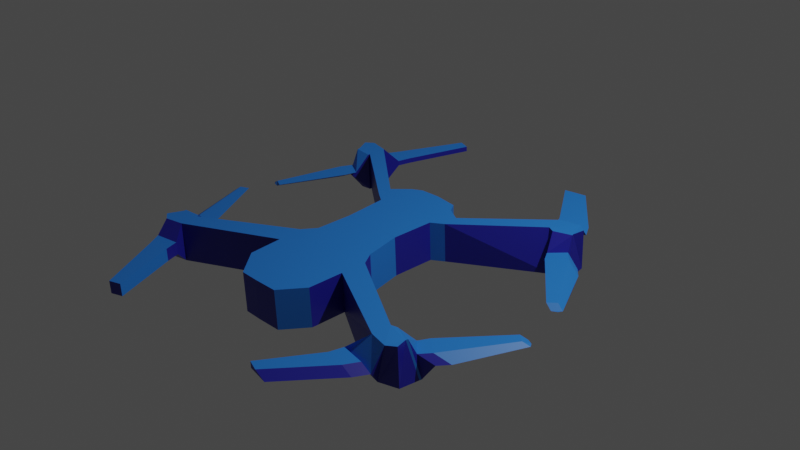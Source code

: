 # Source: coloreddrone.blend  (saved by Blender 2.92.15; exported with 4.5.12 LTS)
import bpy
from mathutils import Matrix  # noqa: F401  (used for matrix-valued properties, if any)

bpy.ops.wm.read_factory_settings(use_empty=True)
scene = bpy.context.scene
scene.name = 'Scene'

# ---- collections
col_collection = bpy.data.collections.new('Collection'); scene.collection.children.link(col_collection)

# ---- materials (node trees are filled in below, after node groups)
mat_material = bpy.data.materials.new('Material')
mat_material.alpha_threshold = 0.0
mat_material.use_transparent_shadow = False
mat_material.line_color = (0.0, 0.0, 0.0, 1.0)
mat_material_001 = bpy.data.materials.new('Material.001')
mat_material_001.use_transparent_shadow = False

# ---- material node trees
mat_material.use_nodes = True; mat_material.node_tree.nodes.clear()
_N = mat_material.node_tree.nodes; _L = mat_material.node_tree.links
n0 = _N.new('ShaderNodeOutputMaterial'); n0.name = 'Material Output'; n0.location = (300, 300)
n1 = _N.new('ShaderNodeBsdfPrincipled'); n1.name = 'Principled BSDF'; n1.location = (10, 300)
n1.distribution = 'GGX'
n1.subsurface_method = 'BURLEY'
n1.inputs[0].default_value = (0.01764, 0.01764, 0.3185, 1.0)
n1.inputs[2].default_value = 0.4
n1.inputs[3].default_value = 1.45
n1.inputs[27].default_value = (0.0, 0.0, 0.0, 1.0)
n1.inputs[28].default_value = 1.0
_L.new(n1.outputs[0], n0.inputs[0])
n0.is_active_output = True
mat_material_001.use_nodes = True; mat_material_001.node_tree.nodes.clear()
_N = mat_material_001.node_tree.nodes; _L = mat_material_001.node_tree.links
n0 = _N.new('ShaderNodeBsdfPrincipled'); n0.name = 'Principled BSDF'; n0.location = (10, 300)
n0.distribution = 'GGX'
n0.subsurface_method = 'BURLEY'
n0.inputs[0].default_value = (0.01764, 0.1981, 0.7084, 1.0)
n0.inputs[3].default_value = 1.45
n0.inputs[27].default_value = (0.0, 0.0, 0.0, 1.0)
n0.inputs[28].default_value = 1.0
n1 = _N.new('ShaderNodeOutputMaterial'); n1.name = 'Material Output'; n1.location = (300, 300)
_L.new(n0.outputs[0], n1.inputs[0])
n1.is_active_output = True

# ---- world
world_world = bpy.data.worlds.new('World'); scene.world = world_world
world_world.use_nodes = True; world_world.node_tree.nodes.clear()
_N = world_world.node_tree.nodes; _L = world_world.node_tree.links
n0 = _N.new('ShaderNodeOutputWorld'); n0.name = 'World Output'; n0.location = (300, 300)
n1 = _N.new('ShaderNodeBackground'); n1.name = 'Background'; n1.location = (10, 300)
n1.inputs[0].default_value = (0.05088, 0.05088, 0.05088, 1.0)
_L.new(n1.outputs[0], n0.inputs[0])
n0.is_active_output = True
world_world.color = (0.05088, 0.05088, 0.05088)
world_world.use_sun_shadow = False
world_world.sun_shadow_jitter_overblur = 0.0

# ---- cameras
cam_camera = bpy.data.cameras.new('Camera')
cam_camera.clip_end = 100.0
cam_camera.ortho_scale = 7.314

# ---- lights
light_light = bpy.data.lights.new('Light', 'POINT')
light_light.transmission_factor = 0.0
light_light.energy = 1000.0
light_light.shadow_soft_size = 0.1
light_light.shadow_maximum_resolution = 0.006
light_light.use_absolute_resolution = True

# ---- meshes
me_cube = bpy.data.meshes.new('Cube')
me_cube.from_pydata([(0.7362, 0.5586, 1.051), (0.7362, 0.1304, 1.051), (-0.6031, 0.5586, 1.051), (-0.6031, 0.1304, 1.051), (0.8206, 0.1304, 3.183), (-0.7453, 0.1304, 3.127), (0.8206, 0.5586, 3.183), (-0.7453, 0.5586, 3.127), (-0.799, 0.5586, 1.437), (0.8842, 0.5586, 1.437), (0.8842, 0.1304, 1.437), (-0.799, 0.1304, 1.437), (0.4762, 0.1304, 3.856), (-0.3361, 0.1304, 3.865), (0.4762, 0.5586, 3.856), (-0.3361, 0.5586, 3.865), (-0.7759, 0.5586, 2.163), (0.8512, 0.5586, 2.163), (0.8512, 0.1304, 2.163), (-0.7759, 0.1304, 2.163), (-2.502, 0.1304, 3.47), (-2.525, 0.1304, 2.93), (-2.525, 0.5586, 2.93), (-2.502, 0.5586, 3.47), (2.301, 0.1304, 3.47), (2.716, 0.1159, 2.669), (2.525, 0.5586, 2.93), (2.502, 0.5586, 3.47), (3.016, 0.1304, 3.42), (3.055, 0.1179, 2.837), (2.961, 0.5514, 3.089), (3.016, 0.5586, 3.42), (0.0, 0.1304, 1.051), (0.0, 0.5586, 1.051), (0.0, 0.1304, 3.136), (0.0, 0.5586, 3.136), (0.0, 0.1304, 1.363), (0.0, 0.5586, 1.363), (0.0, 0.1304, 3.873), (0.0, 0.5586, 3.873), (0.0, 0.1304, 2.126), (0.0, 0.5586, 2.126), (2.859, 0.5586, 3.589), (2.658, 0.1304, 3.589), (2.913, 0.118, 2.702), (2.728, 0.117, 2.611), (2.071, 0.3968, 4.238), (2.071, 0.3267, 4.238), (2.463, 0.3968, 4.357), (2.664, 0.3267, 4.357), (2.606, 0.3968, 3.973), (2.807, 0.3267, 3.973), (2.145, 0.3267, 3.854), (2.145, 0.3968, 3.854), (1.425, 0.3968, 5.719), (1.425, 0.3267, 5.719), (1.645, 0.3968, 5.838), (1.846, 0.3267, 5.838), (2.634, 0.551, 2.862), (3.066, 0.119, 2.779), (2.973, 0.552, 3.031), (2.925, 0.1191, 2.644), (3.292, 0.3037, 2.67), (3.006, 0.3721, 2.816), (3.202, 0.3031, 2.453), (3.035, 0.3014, 2.293), (2.749, 0.3698, 2.438), (3.453, 0.3068, 2.391), (3.166, 0.3752, 2.536), (3.362, 0.3062, 2.174), (3.144, 0.3034, 2.002), (2.858, 0.3718, 2.148), (4.019, 0.3352, 0.6827), (3.886, 0.367, 0.7502), (3.977, 0.3349, 0.582), (3.876, 0.3337, 0.5024), (3.743, 0.3654, 0.5699), (0.6095, 0.1304, 0.0008506), (0.6095, 0.5586, 0.0008506), (-0.5623, 0.5586, 0.0008506), (-0.5623, 0.1304, 0.0008506), (0.6585, 0.5586, -1.22), (0.6585, 0.1304, -1.22), (-0.6031, 0.5586, -1.232), (-0.6031, 0.1304, -1.232), (0.6023, 0.1304, -2.129), (-0.5102, 0.1304, -2.3), (0.6023, 0.5586, -2.129), (-0.5102, 0.5586, -2.3), (-0.799, 0.5586, -1.437), (0.8842, 0.5586, -1.437), (0.8842, 0.1304, -1.437), (-0.799, 0.1304, -1.437), (0.4986, 0.1304, -2.393), (-0.3193, 0.1304, -2.453), (0.4986, 0.5586, -2.393), (-0.3193, 0.5586, -2.453), (-0.8039, 0.5586, -1.885), (0.8706, 0.5586, -1.891), (0.8706, 0.1304, -1.891), (-0.8039, 0.1304, -1.885), (-2.213, 0.1304, -3.638), (-2.236, 0.1304, -3.097), (-2.236, 0.5586, -3.097), (-2.213, 0.5586, -3.638), (2.301, 0.1304, -3.47), (2.461, 0.1159, -2.951), (2.27, 0.5586, -3.212), (2.247, 0.5586, -3.753), (0.0, 0.1304, -1.214), (0.0, 0.5586, -1.214), (0.05597, 0.1304, -2.369), (0.05597, 0.5586, -2.369), (0.0, 0.1304, -1.363), (0.0, 0.5586, -1.363), (0.05597, 0.1304, -2.479), (0.05597, 0.5586, -2.479), (0.0, 0.1304, -2.126), (0.0, 0.5586, -2.126), (0.6095, 0.1304, -0.0008506), (0.6095, 0.5586, -0.0008506), (-0.5623, 0.5586, -0.0008506), (-0.5623, 0.1304, -0.0008506), (0.001254, 0.5586, 0.0), (0.001254, 0.1304, 0.0), (-2.525, 0.1304, 2.93), (-2.879, 0.1304, 2.986), (-2.722, 0.1304, 2.898), (-2.529, 0.1305, 2.869), (-2.883, 0.1305, 2.925), (-2.726, 0.1305, 2.837), (-2.502, 0.1304, 3.47), (-2.525, 0.1304, 2.93), (-2.525, 0.5586, 2.93), (-2.502, 0.5586, 3.47), (-3.016, 0.1304, 3.42), (-2.879, 0.1304, 2.986), (-2.879, 0.5586, 2.986), (-3.016, 0.5586, 3.42), (-2.859, 0.5586, 3.589), (-2.859, 0.1304, 3.589), (-2.722, 0.1304, 2.898), (-2.529, 0.1305, 2.869), (-2.272, 0.2937, 4.238), (-2.272, 0.4298, 4.238), (-2.664, 0.2937, 4.357), (-2.664, 0.4298, 4.357), (-2.807, 0.2937, 3.973), (-2.807, 0.4298, 3.973), (-2.346, 0.4298, 3.854), (-2.346, 0.2937, 3.854), (-1.822, 0.2937, 6.074), (-1.822, 0.4298, 6.074), (-2.042, 0.2937, 6.193), (-2.042, 0.4298, 6.193), (-2.529, 0.5586, 2.869), (-2.883, 0.1305, 2.925), (-2.883, 0.5586, 2.925), (-2.726, 0.1305, 2.837), (-3.092, 0.3252, 2.735), (-2.888, 0.4026, 2.697), (-2.974, 0.3239, 2.555), (-2.788, 0.3219, 2.458), (-2.584, 0.3993, 2.42), (-3.214, 0.3264, 2.402), (-3.009, 0.4038, 2.364), (-3.096, 0.3251, 2.222), (-2.858, 0.3222, 2.134), (-2.653, 0.3996, 2.097), (-3.562, 0.3465, 0.4579), (-3.468, 0.3824, 0.4403), (-3.508, 0.3459, 0.3744), (-3.397, 0.3445, 0.3336), (-3.302, 0.3804, 0.316), (-2.236, 0.1304, -3.097), (-2.433, 0.1304, -3.066), (-2.24, 0.1305, -3.036), (-2.437, 0.1305, -3.004), (-2.236, 0.1304, -3.097), (-2.236, 0.5586, -3.097), (-2.24, 0.1305, -3.036), (-2.24, 0.5586, -3.036), (-2.213, 0.1304, -3.638), (-2.213, 0.5586, -3.638), (-2.24, 0.1305, -3.036), (-1.983, 0.3339, -4.405), (-1.983, 0.3896, -4.405), (-2.057, 0.3896, -4.022), (-2.057, 0.3339, -4.022), (-1.533, 0.3339, -6.241), (-1.533, 0.3896, -6.241), (-1.753, 0.3339, -6.36), (-1.753, 0.3896, -6.36), (-2.24, 0.5586, -3.036), (-2.499, 0.3196, -2.625), (-2.295, 0.3857, -2.588), (-2.59, 0.1304, -3.153), (-2.433, 0.1304, -3.066), (-2.24, 0.1305, -3.036), (-2.594, 0.1305, -3.092), (-2.437, 0.1305, -3.004), (-2.685, 0.3213, -2.722), (-2.499, 0.3196, -2.625), (-2.295, 0.3857, -2.588), (-2.569, 0.3198, -2.302), (-2.365, 0.386, -2.264), (-1.983, 0.3339, -4.405), (-1.983, 0.3896, -4.405), (-1.533, 0.3339, -6.241), (-1.533, 0.3896, -6.241), (-2.213, 0.1304, -3.638), (-2.236, 0.1304, -3.097), (-2.236, 0.5586, -3.097), (-2.213, 0.5586, -3.638), (-2.727, 0.1304, -3.588), (-2.59, 0.1304, -3.153), (-2.59, 0.5586, -3.153), (-2.727, 0.5586, -3.588), (-2.57, 0.5586, -3.756), (-2.57, 0.1304, -3.756), (-2.433, 0.1304, -3.066), (-1.983, 0.3339, -4.405), (-1.983, 0.3896, -4.405), (-2.375, 0.3339, -4.524), (-2.375, 0.3896, -4.524), (-2.518, 0.3339, -4.14), (-2.518, 0.3896, -4.14), (-2.057, 0.3896, -4.022), (-2.057, 0.3339, -4.022), (-1.533, 0.3339, -6.241), (-1.533, 0.3896, -6.241), (-1.753, 0.3339, -6.36), (-1.753, 0.3896, -6.36), (-2.24, 0.5586, -3.036), (-2.594, 0.1305, -3.092), (-2.594, 0.5586, -3.092), (-2.437, 0.1305, -3.004), (-2.803, 0.3224, -2.902), (-2.599, 0.3885, -2.864), (-2.685, 0.3213, -2.722), (-2.499, 0.3196, -2.625), (-2.295, 0.3857, -2.588), (-2.925, 0.3235, -2.57), (-2.721, 0.3896, -2.532), (-2.807, 0.3223, -2.39), (-2.569, 0.3198, -2.302), (-2.365, 0.386, -2.264), (-3.274, 0.3406, -0.6251), (-3.179, 0.3713, -0.6076), (-3.219, 0.3401, -0.5416), (-3.108, 0.3389, -0.5008), (-3.014, 0.3696, -0.4833), (2.461, 0.1159, -2.951), (2.27, 0.5586, -3.212), (2.473, 0.117, -2.893), (2.379, 0.551, -3.144), (2.706, 0.5514, -3.371), (2.761, 0.5586, -3.703), (2.604, 0.5586, -3.871), (1.816, 0.3443, -4.52), (1.816, 0.3791, -4.52), (1.89, 0.3791, -4.137), (1.89, 0.3443, -4.137), (2.301, 0.1304, -3.47), (2.461, 0.1159, -2.951), (2.247, 0.5586, -3.753), (2.761, 0.1304, -3.703), (2.799, 0.1179, -3.12), (2.604, 0.5586, -3.871), (2.403, 0.1304, -3.871), (2.658, 0.118, -2.984), (2.473, 0.117, -2.893), (1.816, 0.3443, -4.52), (1.816, 0.3791, -4.52), (2.208, 0.3443, -4.639), (2.409, 0.3791, -4.639), (2.351, 0.3443, -4.255), (2.551, 0.3791, -4.255), (1.89, 0.3791, -4.137), (1.89, 0.3443, -4.137), (1.17, 0.3443, -6.001), (1.17, 0.3791, -6.001), (1.39, 0.3443, -6.12), (1.591, 0.3791, -6.12), (2.379, 0.551, -3.144), (2.811, 0.119, -3.062), (2.669, 0.1191, -2.926), (3.037, 0.3031, -2.952), (3.202, 0.3023, -2.453), (2.78, 0.2998, -2.575), (2.493, 0.3961, -2.721), (3.197, 0.3074, -2.673), (3.362, 0.3066, -2.174), (2.889, 0.3027, -2.285), (2.602, 0.3989, -2.43), (3.722, 0.347, -0.8643), (3.621, 0.3452, -0.7846), (3.488, 0.3899, -0.8521), (2.27, 0.5586, -3.212), (2.247, 0.5586, -3.753), (2.761, 0.1304, -3.703), (2.799, 0.1179, -3.12), (2.706, 0.5514, -3.371), (2.761, 0.5586, -3.703), (2.604, 0.5586, -3.871), (2.403, 0.1304, -3.871), (1.816, 0.3791, -4.52), (2.409, 0.3791, -4.639), (2.551, 0.3791, -4.255), (1.89, 0.3791, -4.137), (1.17, 0.3443, -6.001), (1.17, 0.3791, -6.001), (1.39, 0.3443, -6.12), (1.591, 0.3791, -6.12), (2.379, 0.551, -3.144), (2.811, 0.119, -3.062), (2.718, 0.552, -3.313), (3.037, 0.3031, -2.952), (2.75, 0.3993, -3.098), (2.493, 0.3961, -2.721), (3.197, 0.3074, -2.673), (2.911, 0.4037, -2.819), (3.362, 0.3066, -2.174), (2.602, 0.3989, -2.43), (3.764, 0.3474, -0.965), (3.631, 0.3921, -1.032), (3.722, 0.347, -0.8643), (3.621, 0.3452, -0.7846), (3.488, 0.3899, -0.8521)], [], [(124, 32, 3, 80), (77, 78, 0, 1), (124, 77, 1, 32), (80, 3, 2, 79), (41, 16, 7, 35), (7, 5, 13, 15), (9, 26, 25, 10), (16, 19, 5, 7), (17, 6, 4, 18), (33, 37, 9, 0), (2, 3, 11, 8), (39, 38, 12, 14), (33, 2, 8, 37), (39, 15, 13, 38), (43, 28, 31, 42), (35, 7, 15, 39), (35, 39, 14, 6), (11, 19, 20, 21), (18, 24, 27, 17), (37, 8, 16, 41), (19, 16, 23, 20), (8, 11, 21, 22), (16, 8, 22, 23), (25, 44, 43, 24), (30, 31, 28, 29), (31, 30, 42), (44, 29, 28, 43), (52, 47, 49, 51), (51, 49, 48, 50), (49, 57, 56, 48), (27, 42, 26), (27, 52, 51, 42), (43, 50, 53, 24), (50, 48, 46, 53), (53, 46, 47, 52), (37, 41, 17, 9), (11, 36, 40, 19), (17, 27, 26, 9), (10, 25, 24, 18), (19, 40, 34, 5), (5, 34, 38, 13), (79, 2, 33, 123), (0, 9, 10, 1), (6, 14, 12, 4), (41, 35, 6, 17), (3, 32, 36, 11), (24, 53, 52, 27), (42, 51, 50, 43), (54, 56, 57, 55), (48, 56, 54, 46), (47, 55, 57, 49), (46, 54, 55, 47), (25, 45, 61, 44), (60, 63, 66, 58), (44, 61, 59, 29), (30, 60, 58, 26), (26, 42, 30), (26, 58, 45, 25), (29, 59, 60, 30), (65, 70, 69, 64), (58, 66, 65, 45), (61, 64, 62, 59), (45, 65, 64, 61), (59, 62, 63, 60), (68, 73, 76, 71), (64, 69, 67, 62), (63, 68, 71, 66), (66, 71, 70, 65), (62, 67, 68, 63), (76, 73, 72, 74, 75), (71, 76, 75, 70), (67, 72, 73, 68), (70, 75, 74, 69), (69, 74, 72, 67), (10, 18, 40, 36), (18, 4, 34, 40), (4, 12, 38, 34), (78, 123, 33, 0), (1, 10, 36, 32), (124, 122, 84, 109), (119, 82, 81, 120), (124, 109, 82, 119), (122, 121, 83, 84), (118, 112, 88, 97), (88, 96, 94, 86), (90, 91, 106, 107), (97, 88, 86, 100), (98, 99, 85, 87), (110, 81, 90, 114), (83, 89, 92, 84), (116, 95, 93, 115), (110, 114, 89, 83), (116, 115, 94, 96), (112, 116, 96, 88), (112, 87, 95, 116), (92, 102, 101, 100), (99, 98, 108, 105), (114, 118, 97, 89), (100, 101, 104, 97), (89, 103, 102, 92), (97, 104, 103, 89), (114, 90, 98, 118), (92, 100, 117, 113), (98, 90, 107, 108), (91, 99, 105, 106), (100, 86, 111, 117), (86, 94, 115, 111), (121, 123, 110, 83), (81, 82, 91, 90), (87, 85, 93, 95), (118, 98, 87, 112), (84, 92, 113, 109), (91, 113, 117, 99), (99, 117, 111, 85), (85, 111, 115, 93), (120, 81, 110, 123), (82, 109, 113, 91), (125, 127, 130, 128), (127, 126, 129, 130), (140, 139, 138, 135), (137, 136, 135, 138), (138, 139, 137), (141, 140, 135, 136), (132, 131, 140, 141), (134, 133, 139), (148, 147, 145, 146), (146, 145, 153, 154), (150, 149, 144, 143), (147, 150, 143, 145), (149, 148, 146, 144), (134, 139, 148, 149), (140, 131, 150, 147), (131, 134, 149, 150), (139, 140, 147, 148), (151, 152, 154, 153), (145, 143, 151, 153), (144, 146, 154, 152), (143, 144, 152, 151), (157, 155, 163, 160), (137, 133, 155, 157), (133, 137, 139), (133, 132, 142, 155), (136, 137, 157, 156), (162, 161, 166, 167), (155, 142, 162, 163), (158, 156, 159, 161), (142, 158, 161, 162), (156, 157, 160, 159), (165, 168, 173, 170), (161, 159, 164, 166), (160, 163, 168, 165), (163, 162, 167, 168), (159, 160, 165, 164), (173, 172, 171, 169, 170), (168, 167, 172, 173), (164, 165, 170, 169), (167, 166, 171, 172), (166, 164, 169, 171), (174, 176, 177, 175), (179, 181, 180, 178), (188, 185, 186, 187), (182, 188, 187, 183), (189, 191, 192, 190), (193, 195, 194, 184), (197, 200, 199, 196), (198, 202, 201, 200), (203, 205, 204, 202), (206, 208, 209, 207), (219, 214, 217, 218), (216, 217, 214, 215), (217, 216, 218), (220, 215, 214, 219), (211, 220, 219, 210), (213, 218, 212), (226, 224, 223, 225), (224, 232, 231, 223), (225, 223, 221, 228), (227, 222, 224, 226), (213, 227, 226, 218), (219, 225, 228, 210), (218, 226, 225, 219), (223, 231, 229, 221), (222, 230, 232, 224), (235, 238, 241, 233), (216, 235, 233, 212), (212, 218, 216), (215, 234, 235, 216), (240, 245, 244, 239), (236, 239, 237, 234), (234, 237, 238, 235), (243, 248, 251, 246), (239, 244, 242, 237), (238, 243, 246, 241), (237, 242, 243, 238), (251, 248, 247, 249, 250), (246, 251, 250, 245), (242, 247, 248, 243), (245, 250, 249, 244), (244, 249, 247, 242), (253, 252, 254, 255), (257, 258, 256), (262, 261, 260, 259), (264, 263, 269, 270), (270, 269, 266, 267), (277, 276, 274, 275), (275, 274, 282, 283), (269, 263, 279, 276), (276, 279, 272, 274), (263, 265, 278, 279), (268, 269, 276, 277), (274, 272, 280, 282), (272, 273, 281, 280), (264, 270, 286, 271), (270, 267, 285, 286), (289, 288, 292, 293), (284, 271, 289, 290), (286, 285, 287, 288), (271, 286, 288, 289), (288, 287, 291, 292), (290, 289, 293, 294), (294, 293, 296, 297), (293, 292, 295, 296), (305, 304, 303, 300), (302, 301, 300, 303), (309, 308, 307, 306), (299, 298, 304), (299, 304, 308, 309), (310, 311, 313, 312), (306, 307, 313, 311), (316, 314, 319, 318), (302, 298, 314, 316), (298, 302, 304), (301, 302, 316, 315), (315, 316, 318, 317), (321, 323, 328, 325), (318, 319, 323, 321), (317, 318, 321, 320), (328, 327, 326, 324, 325), (320, 321, 325, 324), (322, 320, 324, 326)])
me_cube.polygons.foreach_set('material_index', [0, 1, 0, 1, 1, 0, 1, 1, 0, 1, 1, 0, 1, 0, 0, 1, 1, 0, 0, 1, 0, 1, 1, 0, 0, 1, 0, 0, 0, 0, 1, 1, 0, 1, 1, 1, 0, 1, 0, 0, 0, 1, 0, 1, 1, 0, 1, 0, 0, 1, 0, 1, 0, 1, 0, 1, 1, 1, 1, 0, 1, 0, 1, 0, 1, 0, 1, 0, 0, 1, 1, 1, 1, 0, 0, 0, 0, 1, 1, 0, 0, 0, 1, 1, 1, 0, 1, 1, 1, 0, 1, 1, 1, 1, 1, 0, 1, 1, 1, 0, 1, 1, 0, 1, 1, 0, 0, 1, 1, 1, 1, 0, 0, 0, 1, 1, 0, 0, 0, 0, 1, 1, 0, 0, 1, 0, 0, 0, 0, 1, 0, 0, 0, 0, 0, 0, 1, 1, 1, 1, 1, 0, 1, 0, 1, 0, 0, 1, 1, 0, 1, 0, 1, 1, 1, 1, 1, 1, 0, 0, 0, 0, 1, 0, 0, 0, 0, 0, 1, 1, 1, 0, 0, 1, 1, 1, 0, 1, 1, 0, 1, 1, 1, 1, 1, 1, 1, 0, 0, 1, 1, 0, 1, 1, 1, 1, 1, 0, 1, 0, 1, 1, 0, 0, 0, 0, 0, 0, 1, 0, 0, 1, 0, 0, 0, 1, 0, 0, 0, 0, 0, 0, 0, 0, 1, 1, 1, 1, 1, 0, 1, 1, 0, 0, 1, 1, 1, 1, 1, 0])
_uv = me_cube.uv_layers.new(name='UVMap')
_uv.uv.foreach_set('vector', [0.5081, 0.3819, 0.625, 0.3827, 0.625, 0.5, 0.5081, 0.5, 0.2581, 0.5, 0.2581, 0.75, 0.375, 0.75, 0.375, 0.5, 0.5081, 0.3819, 0.5081, 0.5, 0.625, 0.5, 0.625, 0.3827, 0.2581, 0.5, 0.375, 0.5, 0.375, 0.75, 0.2581, 0.75, 0.625, 0.8692, 0.625, 0.75, 0.625, 0.75, 0.625, 0.8668, 0.375, 0.75, 0.375, 0.5, 0.375, 0.5, 0.375, 0.75, 0.375, 0.75, 0.375, 0.75, 0.375, 0.5, 0.375, 0.5, 0.375, 0.75, 0.375, 0.5, 0.375, 0.5, 0.375, 0.75, 0.375, 0.75, 0.375, 0.75, 0.375, 0.5, 0.375, 0.5, 0.625, 0.8673, 0.625, 0.8709, 0.625, 0.75, 0.625, 0.75, 0.375, 0.75, 0.375, 0.5, 0.375, 0.5, 0.375, 0.75, 0.7658, 0.5, 0.7658, 0.75, 0.875, 0.75, 0.875, 0.5, 0.625, 0.8673, 0.625, 0.75, 0.625, 0.75, 0.625, 0.8709, 0.7658, 0.5, 0.875, 0.5, 0.875, 0.75, 0.7658, 0.75, 0.375, 0.5, 0.375, 0.5, 0.375, 0.75, 0.375, 0.75, 0.625, 0.8668, 0.625, 0.75, 0.625, 0.75, 0.625, 0.8592, 0.625, 0.8668, 0.625, 0.8592, 0.625, 0.75, 0.625, 0.75, 0.625, 0.5, 0.625, 0.5, 0.625, 0.5, 0.625, 0.5, 0.375, 0.5, 0.375, 0.5, 0.375, 0.75, 0.375, 0.75, 0.625, 0.8709, 0.625, 0.75, 0.625, 0.75, 0.625, 0.8692, 0.375, 0.5, 0.375, 0.75, 0.375, 0.75, 0.375, 0.5, 0.375, 0.75, 0.375, 0.5, 0.375, 0.5, 0.375, 0.75, 0.625, 0.75, 0.625, 0.75, 0.625, 0.75, 0.625, 0.75, 0.625, 0.5, 0.625, 0.5, 0.625, 0.5, 0.625, 0.5, 0.375, 0.75, 0.375, 0.75, 0.375, 0.5, 0.375, 0.5, 0.625, 0.75, 0.625, 0.75, 0.625, 0.75, 0.625, 0.5, 0.625, 0.5, 0.625, 0.5, 0.625, 0.5, 0.625, 0.75, 0.625, 0.75, 0.625, 0.75, 0.625, 0.75, 0.375, 0.75, 0.375, 0.75, 0.375, 0.5, 0.375, 0.5, 0.375, 0.75, 0.375, 0.75, 0.375, 0.5, 0.375, 0.5, 0.625, 0.75, 0.625, 0.75, 0.625, 0.75, 0.625, 0.75, 0.625, 0.75, 0.625, 0.75, 0.625, 0.75, 0.625, 0.5, 0.625, 0.5, 0.625, 0.5, 0.625, 0.5, 0.625, 0.5, 0.625, 0.5, 0.625, 0.5, 0.625, 0.5, 0.375, 0.5, 0.375, 0.5, 0.375, 0.75, 0.375, 0.75, 0.625, 0.8709, 0.625, 0.8692, 0.625, 0.75, 0.625, 0.75, 0.625, 0.5, 0.625, 0.3791, 0.625, 0.3808, 0.625, 0.5, 0.625, 0.75, 0.625, 0.75, 0.625, 0.75, 0.625, 0.75, 0.625, 0.5, 0.625, 0.5, 0.625, 0.5, 0.625, 0.5, 0.625, 0.5, 0.625, 0.3808, 0.625, 0.3832, 0.625, 0.5, 0.625, 0.5, 0.625, 0.3832, 0.625, 0.3908, 0.625, 0.5, 0.5081, 0.75, 0.625, 0.75, 0.625, 0.8673, 0.5081, 0.8681, 0.375, 0.75, 0.375, 0.75, 0.375, 0.5, 0.375, 0.5, 0.375, 0.75, 0.375, 0.75, 0.375, 0.5, 0.375, 0.5, 0.625, 0.8692, 0.625, 0.8668, 0.625, 0.75, 0.625, 0.75, 0.625, 0.5, 0.625, 0.3827, 0.625, 0.3791, 0.625, 0.5, 0.375, 0.5, 0.375, 0.5, 0.375, 0.75, 0.375, 0.75, 0.375, 0.75, 0.375, 0.75, 0.375, 0.5, 0.375, 0.5, 0.375, 0.5, 0.375, 0.5, 0.375, 0.75, 0.375, 0.75, 0.625, 0.5, 0.625, 0.5, 0.625, 0.5, 0.625, 0.5, 0.625, 0.75, 0.625, 0.75, 0.625, 0.75, 0.625, 0.75, 0.375, 0.5, 0.375, 0.5, 0.375, 0.75, 0.375, 0.75, 0.625, 0.5, 0.625, 0.5, 0.625, 0.5, 0.625, 0.5, 0.625, 0.75, 0.625, 0.75, 0.625, 0.75, 0.625, 0.75, 0.625, 0.5, 0.625, 0.5, 0.625, 0.5, 0.625, 0.5, 0.625, 0.75, 0.625, 0.75, 0.625, 0.75, 0.625, 0.75, 0.625, 0.75, 0.625, 0.75, 0.625, 0.75, 0.375, 0.75, 0.375, 0.75, 0.375, 0.5, 0.375, 0.5, 0.375, 0.5, 0.375, 0.5, 0.375, 0.75, 0.375, 0.75, 0.625, 0.5, 0.625, 0.5, 0.625, 0.5, 0.625, 0.5, 0.375, 0.75, 0.375, 0.75, 0.375, 0.5, 0.375, 0.5, 0.625, 0.5, 0.625, 0.5, 0.625, 0.5, 0.625, 0.5, 0.625, 0.5, 0.625, 0.5, 0.625, 0.5, 0.625, 0.5, 0.375, 0.5, 0.375, 0.5, 0.375, 0.75, 0.375, 0.75, 0.625, 0.75, 0.625, 0.75, 0.625, 0.75, 0.625, 0.75, 0.625, 0.5, 0.625, 0.5, 0.625, 0.5, 0.625, 0.5, 0.625, 0.75, 0.625, 0.75, 0.625, 0.75, 0.625, 0.75, 0.375, 0.75, 0.375, 0.75, 0.375, 0.5, 0.375, 0.5, 0.375, 0.5, 0.375, 0.5, 0.375, 0.75, 0.375, 0.75, 0.375, 0.75, 0.375, 0.75, 0.375, 0.5, 0.375, 0.5, 0.375, 0.5, 0.375, 0.75, 0.375, 0.75, 0.375, 0.5, 0.375, 0.5, 0.375, 0.5, 0.375, 0.5, 0.375, 0.75, 0.375, 0.75, 0.625, 0.5, 0.625, 0.5, 0.625, 0.5, 0.625, 0.5, 0.625, 0.5, 0.625, 0.5, 0.625, 0.5, 0.625, 0.5, 0.625, 0.5, 0.625, 0.5, 0.625, 0.3808, 0.625, 0.3791, 0.625, 0.5, 0.625, 0.5, 0.625, 0.3832, 0.625, 0.3808, 0.625, 0.5, 0.625, 0.5, 0.625, 0.3908, 0.625, 0.3832, 0.5081, 0.75, 0.5081, 0.8681, 0.625, 0.8673, 0.625, 0.75, 0.625, 0.5, 0.625, 0.5, 0.625, 0.3791, 0.625, 0.3827, 0.5081, 0.3819, 0.5081, 0.5, 0.625, 0.5, 0.625, 0.3827, 0.2581, 0.5, 0.375, 0.5, 0.375, 0.75, 0.2581, 0.75, 0.5081, 0.3819, 0.625, 0.3827, 0.625, 0.5, 0.5081, 0.5, 0.2581, 0.5, 0.2581, 0.75, 0.375, 0.75, 0.375, 0.5, 0.625, 0.8692, 0.625, 0.8668, 0.625, 0.75, 0.625, 0.75, 0.375, 0.75, 0.375, 0.75, 0.375, 0.5, 0.375, 0.5, 0.375, 0.75, 0.375, 0.5, 0.375, 0.5, 0.375, 0.75, 0.375, 0.75, 0.375, 0.75, 0.375, 0.5, 0.375, 0.5, 0.375, 0.75, 0.375, 0.5, 0.375, 0.5, 0.375, 0.75, 0.625, 0.8673, 0.625, 0.75, 0.625, 0.75, 0.625, 0.8709, 0.375, 0.75, 0.375, 0.75, 0.375, 0.5, 0.375, 0.5, 0.7658, 0.5, 0.875, 0.5, 0.875, 0.75, 0.7658, 0.75, 0.625, 0.8673, 0.625, 0.8709, 0.625, 0.75, 0.625, 0.75, 0.7658, 0.5, 0.7658, 0.75, 0.875, 0.75, 0.875, 0.5, 0.625, 0.8668, 0.625, 0.8592, 0.625, 0.75, 0.625, 0.75, 0.625, 0.8668, 0.625, 0.75, 0.625, 0.75, 0.625, 0.8592, 0.625, 0.5, 0.625, 0.5, 0.625, 0.5, 0.625, 0.5, 0.375, 0.5, 0.375, 0.75, 0.375, 0.75, 0.375, 0.5, 0.625, 0.8709, 0.625, 0.8692, 0.625, 0.75, 0.625, 0.75, 0.375, 0.5, 0.375, 0.5, 0.375, 0.75, 0.375, 0.75, 0.375, 0.75, 0.375, 0.75, 0.375, 0.5, 0.375, 0.5, 0.625, 0.75, 0.625, 0.75, 0.625, 0.75, 0.625, 0.75, 0.625, 0.8709, 0.625, 0.75, 0.625, 0.75, 0.625, 0.8692, 0.625, 0.5, 0.625, 0.5, 0.625, 0.3808, 0.625, 0.3791, 0.625, 0.75, 0.625, 0.75, 0.625, 0.75, 0.625, 0.75, 0.625, 0.5, 0.625, 0.5, 0.625, 0.5, 0.625, 0.5, 0.625, 0.5, 0.625, 0.5, 0.625, 0.3832, 0.625, 0.3808, 0.625, 0.5, 0.625, 0.5, 0.625, 0.3908, 0.625, 0.3832, 0.5081, 0.75, 0.5081, 0.8681, 0.625, 0.8673, 0.625, 0.75, 0.375, 0.75, 0.375, 0.5, 0.375, 0.5, 0.375, 0.75, 0.375, 0.75, 0.375, 0.5, 0.375, 0.5, 0.375, 0.75, 0.625, 0.8692, 0.625, 0.75, 0.625, 0.75, 0.625, 0.8668, 0.625, 0.5, 0.625, 0.5, 0.625, 0.3791, 0.625, 0.3827, 0.625, 0.5, 0.625, 0.3791, 0.625, 0.3808, 0.625, 0.5, 0.625, 0.5, 0.625, 0.3808, 0.625, 0.3832, 0.625, 0.5, 0.625, 0.5, 0.625, 0.3832, 0.625, 0.3908, 0.625, 0.5, 0.5081, 0.75, 0.625, 0.75, 0.625, 0.8673, 0.5081, 0.8681, 0.625, 0.5, 0.625, 0.3827, 0.625, 0.3791, 0.625, 0.5, 0.625, 0.5, 0.625, 0.5, 0.625, 0.5, 0.625, 0.5, 0.625, 0.5, 0.625, 0.5, 0.625, 0.5, 0.625, 0.5, 0.375, 0.5, 0.375, 0.75, 0.375, 0.75, 0.375, 0.5, 0.375, 0.75, 0.375, 0.5, 0.375, 0.5, 0.375, 0.75, 0.625, 0.75, 0.625, 0.75, 0.625, 0.75, 0.625, 0.5, 0.625, 0.5, 0.625, 0.5, 0.625, 0.5, 0.625, 0.5, 0.625, 0.5, 0.625, 0.5, 0.625, 0.5, 0.625, 0.75, 0.625, 0.75, 0.625, 0.75, 0.375, 0.75, 0.375, 0.5, 0.375, 0.5, 0.375, 0.75, 0.375, 0.75, 0.375, 0.5, 0.375, 0.5, 0.375, 0.75, 0.375, 0.5, 0.375, 0.75, 0.375, 0.75, 0.375, 0.5, 0.625, 0.5, 0.625, 0.5, 0.625, 0.5, 0.625, 0.5, 0.625, 0.75, 0.625, 0.75, 0.625, 0.75, 0.625, 0.75, 0.625, 0.75, 0.625, 0.75, 0.625, 0.75, 0.625, 0.75, 0.625, 0.5, 0.625, 0.5, 0.625, 0.5, 0.625, 0.5, 0.375, 0.5, 0.375, 0.75, 0.375, 0.75, 0.375, 0.5, 0.375, 0.75, 0.375, 0.5, 0.375, 0.5, 0.375, 0.75, 0.375, 0.5, 0.375, 0.75, 0.375, 0.75, 0.375, 0.5, 0.625, 0.5, 0.625, 0.5, 0.625, 0.5, 0.625, 0.5, 0.625, 0.75, 0.625, 0.75, 0.625, 0.75, 0.625, 0.75, 0.375, 0.5, 0.375, 0.75, 0.375, 0.75, 0.375, 0.5, 0.625, 0.75, 0.625, 0.75, 0.625, 0.75, 0.625, 0.75, 0.625, 0.75, 0.625, 0.75, 0.625, 0.75, 0.625, 0.75, 0.625, 0.75, 0.625, 0.75, 0.625, 0.75, 0.375, 0.75, 0.375, 0.5, 0.375, 0.5, 0.375, 0.75, 0.375, 0.5, 0.375, 0.75, 0.375, 0.75, 0.375, 0.5, 0.625, 0.5, 0.625, 0.5, 0.625, 0.5, 0.625, 0.5, 0.375, 0.75, 0.375, 0.5, 0.375, 0.5, 0.375, 0.75, 0.625, 0.5, 0.625, 0.5, 0.625, 0.5, 0.625, 0.5, 0.625, 0.5, 0.625, 0.5, 0.625, 0.5, 0.625, 0.5, 0.375, 0.5, 0.375, 0.75, 0.375, 0.75, 0.375, 0.5, 0.625, 0.75, 0.625, 0.75, 0.625, 0.75, 0.625, 0.75, 0.625, 0.5, 0.625, 0.5, 0.625, 0.5, 0.625, 0.5, 0.625, 0.75, 0.625, 0.75, 0.625, 0.75, 0.625, 0.75, 0.375, 0.75, 0.375, 0.5, 0.375, 0.5, 0.375, 0.75, 0.375, 0.5, 0.375, 0.75, 0.375, 0.75, 0.375, 0.5, 0.375, 0.75, 0.375, 0.5, 0.375, 0.5, 0.375, 0.5, 0.375, 0.75, 0.375, 0.75, 0.375, 0.5, 0.375, 0.5, 0.375, 0.75, 0.375, 0.5, 0.375, 0.75, 0.375, 0.75, 0.375, 0.5, 0.625, 0.5, 0.625, 0.5, 0.625, 0.5, 0.625, 0.5, 0.625, 0.5, 0.625, 0.5, 0.625, 0.5, 0.625, 0.5, 0.625, 0.5, 0.625, 0.5, 0.625, 0.5, 0.625, 0.5, 0.375, 0.75, 0.375, 0.75, 0.375, 0.5, 0.375, 0.5, 0.375, 0.5, 0.375, 0.5, 0.375, 0.75, 0.375, 0.75, 0.375, 0.5, 0.375, 0.5, 0.375, 0.75, 0.375, 0.75, 0.375, 0.5, 0.375, 0.5, 0.375, 0.75, 0.375, 0.75, 0.375, 0.75, 0.375, 0.75, 0.375, 0.5, 0.375, 0.5, 0.625, 0.5, 0.625, 0.5, 0.625, 0.5, 0.625, 0.5, 0.625, 0.5, 0.625, 0.5, 0.625, 0.5, 0.625, 0.5, 0.375, 0.75, 0.375, 0.75, 0.375, 0.5, 0.375, 0.5, 0.375, 0.5, 0.375, 0.5, 0.375, 0.75, 0.375, 0.75, 0.375, 0.5, 0.375, 0.5, 0.375, 0.75, 0.375, 0.75, 0.375, 0.75, 0.375, 0.75, 0.375, 0.5, 0.375, 0.5, 0.625, 0.75, 0.625, 0.75, 0.625, 0.75, 0.625, 0.5, 0.625, 0.5, 0.625, 0.5, 0.625, 0.5, 0.625, 0.5, 0.625, 0.5, 0.625, 0.5, 0.625, 0.5, 0.625, 0.75, 0.625, 0.75, 0.625, 0.75, 0.375, 0.75, 0.375, 0.75, 0.375, 0.5, 0.375, 0.5, 0.375, 0.75, 0.375, 0.75, 0.375, 0.5, 0.375, 0.5, 0.625, 0.5, 0.625, 0.5, 0.625, 0.5, 0.625, 0.5, 0.625, 0.75, 0.625, 0.75, 0.625, 0.75, 0.625, 0.75, 0.625, 0.75, 0.625, 0.75, 0.625, 0.75, 0.625, 0.75, 0.625, 0.5, 0.625, 0.5, 0.625, 0.5, 0.625, 0.5, 0.375, 0.75, 0.375, 0.75, 0.375, 0.5, 0.375, 0.5, 0.625, 0.5, 0.625, 0.5, 0.625, 0.5, 0.625, 0.5, 0.625, 0.75, 0.625, 0.75, 0.625, 0.75, 0.625, 0.75, 0.625, 0.75, 0.625, 0.75, 0.625, 0.75, 0.625, 0.75, 0.625, 0.75, 0.625, 0.75, 0.625, 0.75, 0.625, 0.75, 0.625, 0.75, 0.625, 0.75, 0.625, 0.75, 0.375, 0.5, 0.375, 0.5, 0.375, 0.75, 0.375, 0.75, 0.625, 0.5, 0.625, 0.5, 0.625, 0.5, 0.625, 0.5, 0.625, 0.5, 0.625, 0.5, 0.625, 0.5, 0.625, 0.5, 0.375, 0.5, 0.375, 0.5, 0.375, 0.75, 0.375, 0.75, 0.625, 0.75, 0.625, 0.75, 0.625, 0.75, 0.625, 0.75, 0.625, 0.5, 0.625, 0.5, 0.625, 0.5, 0.625, 0.5, 0.625, 0.75, 0.625, 0.75, 0.625, 0.75, 0.625, 0.75, 0.375, 0.5, 0.375, 0.5, 0.375, 0.75, 0.375, 0.75, 0.375, 0.75, 0.375, 0.75, 0.375, 0.5, 0.375, 0.5, 0.375, 0.5, 0.375, 0.75, 0.375, 0.75, 0.375, 0.5, 0.375, 0.5, 0.375, 0.5, 0.375, 0.5, 0.375, 0.75, 0.375, 0.75, 0.625, 0.5, 0.625, 0.5, 0.625, 0.5, 0.625, 0.5, 0.625, 0.5, 0.625, 0.5, 0.625, 0.5, 0.625, 0.5, 0.375, 0.75, 0.375, 0.5, 0.375, 0.5, 0.375, 0.75, 0.625, 0.75, 0.625, 0.75, 0.625, 0.75, 0.375, 0.5, 0.375, 0.75, 0.375, 0.75, 0.375, 0.5, 0.625, 0.5, 0.625, 0.5, 0.625, 0.5, 0.625, 0.5, 0.625, 0.5, 0.625, 0.5, 0.625, 0.5, 0.625, 0.5, 0.375, 0.75, 0.375, 0.5, 0.375, 0.5, 0.375, 0.75, 0.375, 0.75, 0.375, 0.5, 0.375, 0.5, 0.375, 0.75, 0.625, 0.5, 0.625, 0.5, 0.625, 0.5, 0.625, 0.5, 0.625, 0.5, 0.625, 0.5, 0.625, 0.5, 0.625, 0.5, 0.375, 0.5, 0.375, 0.75, 0.375, 0.75, 0.375, 0.5, 0.375, 0.75, 0.375, 0.5, 0.375, 0.5, 0.375, 0.75, 0.625, 0.5, 0.625, 0.5, 0.625, 0.5, 0.625, 0.5, 0.375, 0.5, 0.375, 0.75, 0.375, 0.75, 0.375, 0.5, 0.625, 0.5, 0.625, 0.5, 0.625, 0.5, 0.625, 0.5, 0.625, 0.5, 0.625, 0.5, 0.625, 0.5, 0.625, 0.5, 0.625, 0.5, 0.625, 0.5, 0.625, 0.5, 0.625, 0.5, 0.375, 0.75, 0.375, 0.5, 0.375, 0.5, 0.375, 0.75, 0.625, 0.5, 0.625, 0.5, 0.625, 0.5, 0.625, 0.5, 0.625, 0.5, 0.625, 0.5, 0.625, 0.5, 0.625, 0.5, 0.625, 0.5, 0.625, 0.5, 0.625, 0.5, 0.625, 0.5, 0.375, 0.75, 0.375, 0.5, 0.375, 0.5, 0.375, 0.75, 0.375, 0.75, 0.375, 0.5, 0.375, 0.5, 0.375, 0.75, 0.625, 0.5, 0.625, 0.5, 0.625, 0.5, 0.625, 0.5, 0.375, 0.5, 0.375, 0.75, 0.375, 0.75, 0.375, 0.5, 0.375, 0.75, 0.375, 0.5, 0.375, 0.5, 0.375, 0.75, 0.625, 0.75, 0.625, 0.75, 0.625, 0.75, 0.625, 0.75, 0.625, 0.75, 0.625, 0.75, 0.625, 0.75, 0.625, 0.75, 0.625, 0.75, 0.625, 0.75, 0.625, 0.75, 0.375, 0.5, 0.375, 0.75, 0.375, 0.75, 0.375, 0.5, 0.625, 0.75, 0.625, 0.75, 0.625, 0.75, 0.625, 0.75, 0.625, 0.75, 0.625, 0.75, 0.625, 0.75, 0.625, 0.75, 0.625, 0.75, 0.625, 0.75, 0.625, 0.75, 0.625, 0.75, 0.625, 0.75, 0.625, 0.75, 0.625, 0.75, 0.375, 0.5, 0.375, 0.75, 0.375, 0.75, 0.375, 0.5, 0.375, 0.5, 0.375, 0.75, 0.375, 0.75, 0.375, 0.5, 0.625, 0.75, 0.625, 0.75, 0.625, 0.75, 0.625, 0.75, 0.625, 0.75, 0.625, 0.75, 0.625, 0.75, 0.625, 0.75, 0.375, 0.5, 0.375, 0.75, 0.375, 0.75, 0.375, 0.5, 0.375, 0.75, 0.375, 0.5, 0.375, 0.5, 0.375, 0.5, 0.375, 0.75, 0.375, 0.5, 0.375, 0.75, 0.375, 0.75, 0.375, 0.5, 0.625, 0.5, 0.625, 0.5, 0.625, 0.5, 0.625, 0.5])
me_cube.materials.append(mat_material)
me_cube.materials.append(mat_material_001)
me_cube.use_remesh_preserve_volume = False
me_cube.use_remesh_preserve_attributes = False
me_cube.use_mirror_vertex_groups = False
me_cube.update()

# ---- objects
ob_cube = bpy.data.objects.new('Cube', me_cube)
ob_light = bpy.data.objects.new('Light', light_light)
ob_camera = bpy.data.objects.new('Camera', cam_camera)
ob_empty = bpy.data.objects.new('Empty', None)

# ---- transforms, parenting, visibility, modifiers, constraints
ob_cube.location = (0.0, -0.3617, -0.5067)
ob_cube.rotation_euler = (-4.669, -0.0, 0.0)
ob_cube.scale = (0.5717, 1.0, 0.3673)
ob_cube.lock_rotations_4d = False
ob_cube.empty_display_type = 'ARROWS'
ob_cube.lineart.crease_threshold = 0.0
ob_light.location = (4.076, 1.005, 5.904)
ob_light.rotation_euler = (0.6503, 0.05522, 1.866)
ob_light.lock_rotations_4d = False
ob_light.empty_display_type = 'ARROWS'
ob_light.color = (0.0, 0.0, 0.0, 0.0)
ob_light.lineart.crease_threshold = 0.0
ob_camera.location = (7.359, -6.926, 4.958)
ob_camera.rotation_euler = (1.109, 0.0, 0.8149)
ob_camera.lock_rotations_4d = False
ob_camera.empty_display_type = 'ARROWS'
ob_camera.color = (0.0, 0.0, 0.0, 0.0)
ob_camera.display_type = 'WIRE'
ob_camera.lineart.crease_threshold = 0.0
ob_empty.location = (0.0, 0.0, 0.0)
ob_empty.rotation_euler = (1.571, -0.0, -0.0)
ob_empty.empty_display_type = 'IMAGE'
ob_empty.empty_display_size = 5.0
ob_empty.lineart.crease_threshold = 0.0

# ---- collection membership
col_collection.objects.link(ob_cube)
col_collection.objects.link(ob_light)
col_collection.objects.link(ob_camera)
col_collection.objects.link(ob_empty)

# ---- scene / render settings (as saved in the file)
scene.camera = ob_camera
scene.frame_start = 1; scene.frame_end = 250; scene.frame_set(0)
scene.render.engine = 'BLENDER_EEVEE_NEXT'
scene.cycles.use_denoising = False
scene.cycles.samples = 128
scene.cycles.sampling_pattern = 'TABULATED_SOBOL'
scene.cycles.use_adaptive_sampling = False
scene.cycles.use_light_tree = False
scene.view_settings.view_transform = 'Filmic'
bpy.context.view_layer.update()
